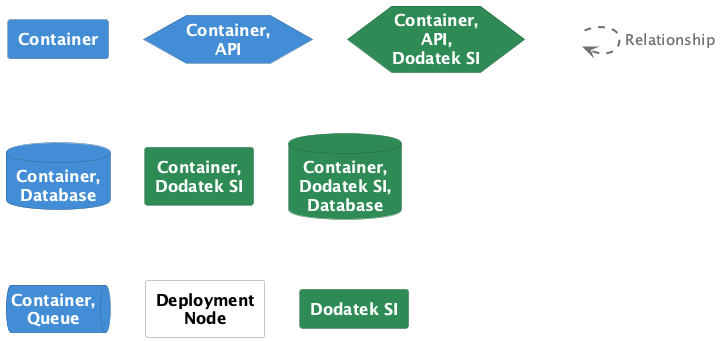

The diagram above was rendered by PlantUML. Its source (embedded in the PNG):
@startuml
set separator none

skinparam {
  shadowing false
  arrowFontSize 15
  defaultTextAlignment center
  wrapWidth 100
  maxMessageSize 100
}
hide stereotype

skinparam rectangle<<_transparent>> {
  BorderColor transparent
  BackgroundColor transparent
  FontColor transparent
}

skinparam rectangle<<1>> {
  BackgroundColor #438dd5
  FontColor #ffffff
  BorderColor #2e6295
}
rectangle "==Container" <<1>>

skinparam hexagon<<2>> {
  BackgroundColor #438dd5
  FontColor #ffffff
  BorderColor #2e6295
}
hexagon "==Container, API" <<2>>

skinparam hexagon<<3>> {
  BackgroundColor #2e8b57
  FontColor #ffffff
  BorderColor #20613c
}
hexagon "==Container, API, Dodatek SI" <<3>>

skinparam database<<4>> {
  BackgroundColor #438dd5
  FontColor #ffffff
  BorderColor #2e6295
}
database "==Container, Database" <<4>>

skinparam rectangle<<5>> {
  BackgroundColor #2e8b57
  FontColor #ffffff
  BorderColor #20613c
}
rectangle "==Container, Dodatek SI" <<5>>

skinparam database<<6>> {
  BackgroundColor #2e8b57
  FontColor #ffffff
  BorderColor #20613c
}
database "==Container, Dodatek SI, Database" <<6>>

skinparam queue<<7>> {
  BackgroundColor #438dd5
  FontColor #ffffff
  BorderColor #2e6295
}
queue "==Container, Queue" <<7>>

skinparam rectangle<<8>> {
  BackgroundColor #ffffff
  FontColor #000000
  BorderColor #888888
}
rectangle "==Deployment Node" <<8>>

skinparam rectangle<<9>> {
  BackgroundColor #2e8b57
  FontColor #ffffff
  BorderColor #20613c
}
rectangle "==Dodatek SI" <<9>>

rectangle "." <<_transparent>> as 10
10 .[#707070,thickness=2].> 10 : "<color:#707070>Relationship"


@enduml